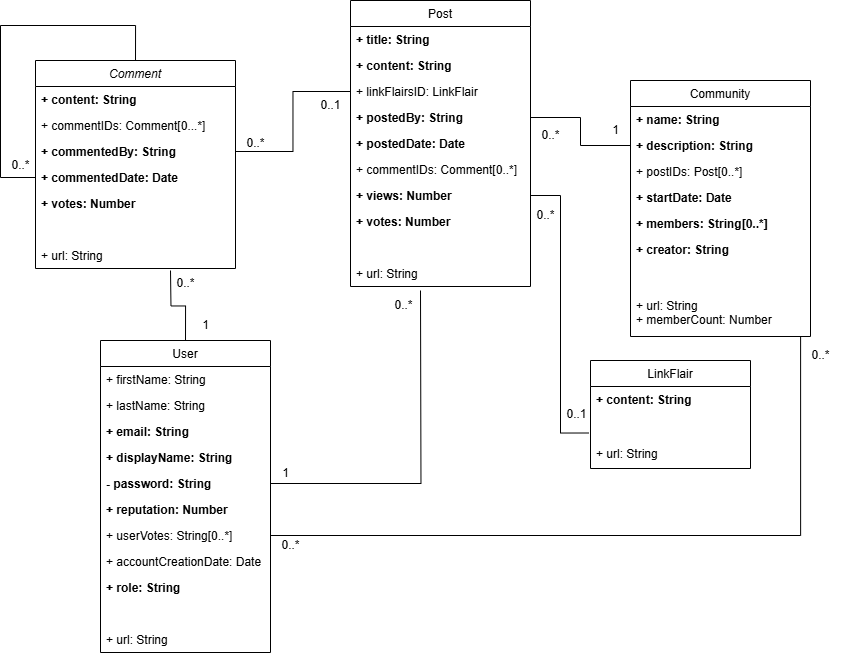

The diagram above was exported from draw.io. Its source (the exported page's mxGraphModel, read from the mxfile embedded in the PNG):
<mxGraphModel dx="1828" dy="959" grid="1" gridSize="10" guides="1" tooltips="1" connect="1" arrows="1" fold="1" page="1" pageScale="1" pageWidth="1100" pageHeight="850" background="none" math="0" shadow="0">
  <root>
    <mxCell id="0" />
    <mxCell id="1" parent="0" />
    <mxCell id="72xHrQ__2h2Y714EmD4q-3" value="Comment" style="swimlane;fontStyle=2;align=center;verticalAlign=top;childLayout=stackLayout;horizontal=1;startSize=26;horizontalStack=0;resizeParent=1;resizeLast=0;collapsible=1;marginBottom=0;rounded=0;shadow=0;strokeWidth=1;" vertex="1" parent="1">
      <mxGeometry x="195" y="80" width="200" height="208" as="geometry">
        <mxRectangle x="220" y="120" width="160" height="26" as="alternateBounds" />
      </mxGeometry>
    </mxCell>
    <mxCell id="72xHrQ__2h2Y714EmD4q-4" value="+ content: String&#10;" style="text;align=left;verticalAlign=top;spacingLeft=4;spacingRight=4;overflow=hidden;rotatable=0;points=[[0,0.5],[1,0.5]];portConstraint=eastwest;fontStyle=1" vertex="1" parent="72xHrQ__2h2Y714EmD4q-3">
      <mxGeometry y="26" width="200" height="26" as="geometry" />
    </mxCell>
    <mxCell id="72xHrQ__2h2Y714EmD4q-5" value="+ commentIDs: Comment[0...*]" style="text;align=left;verticalAlign=top;spacingLeft=4;spacingRight=4;overflow=hidden;rotatable=0;points=[[0,0.5],[1,0.5]];portConstraint=eastwest;rounded=0;shadow=0;html=0;" vertex="1" parent="72xHrQ__2h2Y714EmD4q-3">
      <mxGeometry y="52" width="200" height="26" as="geometry" />
    </mxCell>
    <mxCell id="72xHrQ__2h2Y714EmD4q-6" value="+ commentedBy: String" style="text;align=left;verticalAlign=top;spacingLeft=4;spacingRight=4;overflow=hidden;rotatable=0;points=[[0,0.5],[1,0.5]];portConstraint=eastwest;rounded=0;shadow=0;html=0;fontStyle=1" vertex="1" parent="72xHrQ__2h2Y714EmD4q-3">
      <mxGeometry y="78" width="200" height="26" as="geometry" />
    </mxCell>
    <mxCell id="72xHrQ__2h2Y714EmD4q-7" value="+ commentedDate: Date" style="text;align=left;verticalAlign=top;spacingLeft=4;spacingRight=4;overflow=hidden;rotatable=0;points=[[0,0.5],[1,0.5]];portConstraint=eastwest;rounded=0;shadow=0;html=0;fontStyle=1" vertex="1" parent="72xHrQ__2h2Y714EmD4q-3">
      <mxGeometry y="104" width="200" height="26" as="geometry" />
    </mxCell>
    <mxCell id="72xHrQ__2h2Y714EmD4q-8" value="+ votes: Number" style="text;align=left;verticalAlign=top;spacingLeft=4;spacingRight=4;overflow=hidden;rotatable=0;points=[[0,0.5],[1,0.5]];portConstraint=eastwest;rounded=0;shadow=0;html=0;fontStyle=1" vertex="1" parent="72xHrQ__2h2Y714EmD4q-3">
      <mxGeometry y="130" width="200" height="26" as="geometry" />
    </mxCell>
    <mxCell id="72xHrQ__2h2Y714EmD4q-9" style="edgeStyle=orthogonalEdgeStyle;rounded=0;orthogonalLoop=1;jettySize=auto;html=1;exitX=0.5;exitY=0;exitDx=0;exitDy=0;endArrow=none;startFill=0;" edge="1" parent="72xHrQ__2h2Y714EmD4q-3" source="72xHrQ__2h2Y714EmD4q-3" target="72xHrQ__2h2Y714EmD4q-7">
      <mxGeometry relative="1" as="geometry">
        <mxPoint x="-135" y="160" as="targetPoint" />
        <Array as="points">
          <mxPoint x="100" y="-35" />
          <mxPoint x="-35" y="-35" />
          <mxPoint x="-35" y="117" />
        </Array>
      </mxGeometry>
    </mxCell>
    <mxCell id="72xHrQ__2h2Y714EmD4q-10" value="&#10;" style="text;align=left;verticalAlign=top;spacingLeft=4;spacingRight=4;overflow=hidden;rotatable=0;points=[[0,0.5],[1,0.5]];portConstraint=eastwest;rounded=0;shadow=0;html=0;fontStyle=0" vertex="1" parent="72xHrQ__2h2Y714EmD4q-3">
      <mxGeometry y="156" width="200" height="26" as="geometry" />
    </mxCell>
    <mxCell id="72xHrQ__2h2Y714EmD4q-72" value="+ url: String" style="text;align=left;verticalAlign=top;spacingLeft=4;spacingRight=4;overflow=hidden;rotatable=0;points=[[0,0.5],[1,0.5]];portConstraint=eastwest;rounded=0;shadow=0;html=0;fontStyle=0" vertex="1" parent="72xHrQ__2h2Y714EmD4q-3">
      <mxGeometry y="182" width="200" height="26" as="geometry" />
    </mxCell>
    <mxCell id="72xHrQ__2h2Y714EmD4q-11" value="LinkFlair" style="swimlane;fontStyle=0;align=center;verticalAlign=top;childLayout=stackLayout;horizontal=1;startSize=26;horizontalStack=0;resizeParent=1;resizeLast=0;collapsible=1;marginBottom=0;rounded=0;shadow=0;strokeWidth=1;" vertex="1" parent="1">
      <mxGeometry x="750" y="380" width="160" height="108" as="geometry">
        <mxRectangle x="130" y="380" width="160" height="26" as="alternateBounds" />
      </mxGeometry>
    </mxCell>
    <mxCell id="72xHrQ__2h2Y714EmD4q-12" value="+ content: String" style="text;align=left;verticalAlign=top;spacingLeft=4;spacingRight=4;overflow=hidden;rotatable=0;points=[[0,0.5],[1,0.5]];portConstraint=eastwest;fontStyle=1" vertex="1" parent="72xHrQ__2h2Y714EmD4q-11">
      <mxGeometry y="26" width="160" height="26" as="geometry" />
    </mxCell>
    <mxCell id="72xHrQ__2h2Y714EmD4q-13" style="text;align=left;verticalAlign=top;spacingLeft=4;spacingRight=4;overflow=hidden;rotatable=0;points=[[0,0.5],[1,0.5]];portConstraint=eastwest;fontStyle=1" vertex="1" parent="72xHrQ__2h2Y714EmD4q-11">
      <mxGeometry y="52" width="160" height="28" as="geometry" />
    </mxCell>
    <mxCell id="72xHrQ__2h2Y714EmD4q-14" value="+ url: String" style="text;align=left;verticalAlign=top;spacingLeft=4;spacingRight=4;overflow=hidden;rotatable=0;points=[[0,0.5],[1,0.5]];portConstraint=eastwest;fontStyle=0" vertex="1" parent="72xHrQ__2h2Y714EmD4q-11">
      <mxGeometry y="80" width="160" height="28" as="geometry" />
    </mxCell>
    <mxCell id="72xHrQ__2h2Y714EmD4q-15" value="Post" style="swimlane;fontStyle=0;align=center;verticalAlign=top;childLayout=stackLayout;horizontal=1;startSize=26;horizontalStack=0;resizeParent=1;resizeLast=0;collapsible=1;marginBottom=0;rounded=0;shadow=0;strokeWidth=1;" vertex="1" parent="1">
      <mxGeometry x="510" y="20" width="180" height="286" as="geometry">
        <mxRectangle x="340" y="380" width="170" height="26" as="alternateBounds" />
      </mxGeometry>
    </mxCell>
    <mxCell id="72xHrQ__2h2Y714EmD4q-16" value="+ title: String" style="text;align=left;verticalAlign=top;spacingLeft=4;spacingRight=4;overflow=hidden;rotatable=0;points=[[0,0.5],[1,0.5]];portConstraint=eastwest;fontStyle=1" vertex="1" parent="72xHrQ__2h2Y714EmD4q-15">
      <mxGeometry y="26" width="180" height="26" as="geometry" />
    </mxCell>
    <mxCell id="72xHrQ__2h2Y714EmD4q-17" value="+ content: String" style="text;align=left;verticalAlign=top;spacingLeft=4;spacingRight=4;overflow=hidden;rotatable=0;points=[[0,0.5],[1,0.5]];portConstraint=eastwest;fontStyle=1" vertex="1" parent="72xHrQ__2h2Y714EmD4q-15">
      <mxGeometry y="52" width="180" height="26" as="geometry" />
    </mxCell>
    <mxCell id="72xHrQ__2h2Y714EmD4q-18" value="+ linkFlairsID: LinkFlair" style="text;align=left;verticalAlign=top;spacingLeft=4;spacingRight=4;overflow=hidden;rotatable=0;points=[[0,0.5],[1,0.5]];portConstraint=eastwest;" vertex="1" parent="72xHrQ__2h2Y714EmD4q-15">
      <mxGeometry y="78" width="180" height="26" as="geometry" />
    </mxCell>
    <mxCell id="72xHrQ__2h2Y714EmD4q-19" value="+ postedBy: String" style="text;align=left;verticalAlign=top;spacingLeft=4;spacingRight=4;overflow=hidden;rotatable=0;points=[[0,0.5],[1,0.5]];portConstraint=eastwest;fontStyle=1" vertex="1" parent="72xHrQ__2h2Y714EmD4q-15">
      <mxGeometry y="104" width="180" height="26" as="geometry" />
    </mxCell>
    <mxCell id="72xHrQ__2h2Y714EmD4q-20" value="+ postedDate: Date" style="text;align=left;verticalAlign=top;spacingLeft=4;spacingRight=4;overflow=hidden;rotatable=0;points=[[0,0.5],[1,0.5]];portConstraint=eastwest;fontStyle=1" vertex="1" parent="72xHrQ__2h2Y714EmD4q-15">
      <mxGeometry y="130" width="180" height="26" as="geometry" />
    </mxCell>
    <mxCell id="72xHrQ__2h2Y714EmD4q-21" value="+ commentIDs: Comment[0..*]" style="text;align=left;verticalAlign=top;spacingLeft=4;spacingRight=4;overflow=hidden;rotatable=0;points=[[0,0.5],[1,0.5]];portConstraint=eastwest;fontStyle=0" vertex="1" parent="72xHrQ__2h2Y714EmD4q-15">
      <mxGeometry y="156" width="180" height="26" as="geometry" />
    </mxCell>
    <mxCell id="72xHrQ__2h2Y714EmD4q-22" value="+ views: Number" style="text;align=left;verticalAlign=top;spacingLeft=4;spacingRight=4;overflow=hidden;rotatable=0;points=[[0,0.5],[1,0.5]];portConstraint=eastwest;fontStyle=1" vertex="1" parent="72xHrQ__2h2Y714EmD4q-15">
      <mxGeometry y="182" width="180" height="26" as="geometry" />
    </mxCell>
    <mxCell id="72xHrQ__2h2Y714EmD4q-23" value="+ votes: Number" style="text;align=left;verticalAlign=top;spacingLeft=4;spacingRight=4;overflow=hidden;rotatable=0;points=[[0,0.5],[1,0.5]];portConstraint=eastwest;fontStyle=1" vertex="1" parent="72xHrQ__2h2Y714EmD4q-15">
      <mxGeometry y="208" width="180" height="26" as="geometry" />
    </mxCell>
    <mxCell id="72xHrQ__2h2Y714EmD4q-67" style="text;align=left;verticalAlign=top;spacingLeft=4;spacingRight=4;overflow=hidden;rotatable=0;points=[[0,0.5],[1,0.5]];portConstraint=eastwest;fontStyle=1" vertex="1" parent="72xHrQ__2h2Y714EmD4q-15">
      <mxGeometry y="234" width="180" height="26" as="geometry" />
    </mxCell>
    <mxCell id="72xHrQ__2h2Y714EmD4q-68" value="+ url: String" style="text;align=left;verticalAlign=top;spacingLeft=4;spacingRight=4;overflow=hidden;rotatable=0;points=[[0,0.5],[1,0.5]];portConstraint=eastwest;fontStyle=0" vertex="1" parent="72xHrQ__2h2Y714EmD4q-15">
      <mxGeometry y="260" width="180" height="26" as="geometry" />
    </mxCell>
    <mxCell id="72xHrQ__2h2Y714EmD4q-24" value="Community" style="swimlane;fontStyle=0;align=center;verticalAlign=top;childLayout=stackLayout;horizontal=1;startSize=26;horizontalStack=0;resizeParent=1;resizeLast=0;collapsible=1;marginBottom=0;rounded=0;shadow=0;strokeWidth=1;" vertex="1" parent="1">
      <mxGeometry x="790" y="100" width="180" height="256" as="geometry">
        <mxRectangle x="550" y="140" width="160" height="26" as="alternateBounds" />
      </mxGeometry>
    </mxCell>
    <mxCell id="72xHrQ__2h2Y714EmD4q-25" value="+ name: String" style="text;align=left;verticalAlign=top;spacingLeft=4;spacingRight=4;overflow=hidden;rotatable=0;points=[[0,0.5],[1,0.5]];portConstraint=eastwest;fontStyle=1" vertex="1" parent="72xHrQ__2h2Y714EmD4q-24">
      <mxGeometry y="26" width="180" height="26" as="geometry" />
    </mxCell>
    <mxCell id="72xHrQ__2h2Y714EmD4q-26" value="+ description: String" style="text;align=left;verticalAlign=top;spacingLeft=4;spacingRight=4;overflow=hidden;rotatable=0;points=[[0,0.5],[1,0.5]];portConstraint=eastwest;rounded=0;shadow=0;html=0;fontStyle=1" vertex="1" parent="72xHrQ__2h2Y714EmD4q-24">
      <mxGeometry y="52" width="180" height="26" as="geometry" />
    </mxCell>
    <mxCell id="72xHrQ__2h2Y714EmD4q-27" value="+ postIDs: Post[0..*]" style="text;align=left;verticalAlign=top;spacingLeft=4;spacingRight=4;overflow=hidden;rotatable=0;points=[[0,0.5],[1,0.5]];portConstraint=eastwest;rounded=0;shadow=0;html=0;" vertex="1" parent="72xHrQ__2h2Y714EmD4q-24">
      <mxGeometry y="78" width="180" height="26" as="geometry" />
    </mxCell>
    <mxCell id="72xHrQ__2h2Y714EmD4q-28" value="+ startDate: Date " style="text;align=left;verticalAlign=top;spacingLeft=4;spacingRight=4;overflow=hidden;rotatable=0;points=[[0,0.5],[1,0.5]];portConstraint=eastwest;rounded=0;shadow=0;html=0;fontStyle=1" vertex="1" parent="72xHrQ__2h2Y714EmD4q-24">
      <mxGeometry y="104" width="180" height="26" as="geometry" />
    </mxCell>
    <mxCell id="72xHrQ__2h2Y714EmD4q-29" value="+ members: String[0..*]" style="text;align=left;verticalAlign=top;spacingLeft=4;spacingRight=4;overflow=hidden;rotatable=0;points=[[0,0.5],[1,0.5]];portConstraint=eastwest;rounded=0;shadow=0;html=0;fontStyle=1" vertex="1" parent="72xHrQ__2h2Y714EmD4q-24">
      <mxGeometry y="130" width="180" height="26" as="geometry" />
    </mxCell>
    <mxCell id="72xHrQ__2h2Y714EmD4q-62" value="+ creator: String" style="text;align=left;verticalAlign=top;spacingLeft=4;spacingRight=4;overflow=hidden;rotatable=0;points=[[0,0.5],[1,0.5]];portConstraint=eastwest;rounded=0;shadow=0;html=0;fontStyle=1" vertex="1" parent="72xHrQ__2h2Y714EmD4q-24">
      <mxGeometry y="156" width="180" height="26" as="geometry" />
    </mxCell>
    <mxCell id="72xHrQ__2h2Y714EmD4q-30" style="text;align=left;verticalAlign=top;spacingLeft=4;spacingRight=4;overflow=hidden;rotatable=0;points=[[0,0.5],[1,0.5]];portConstraint=eastwest;rounded=0;shadow=0;html=0;fontStyle=1" vertex="1" parent="72xHrQ__2h2Y714EmD4q-24">
      <mxGeometry y="182" width="180" height="30" as="geometry" />
    </mxCell>
    <mxCell id="72xHrQ__2h2Y714EmD4q-31" value="+ url: String&#10;+ memberCount: Number" style="text;align=left;verticalAlign=top;spacingLeft=4;spacingRight=4;overflow=hidden;rotatable=0;points=[[0,0.5],[1,0.5]];portConstraint=eastwest;rounded=0;shadow=0;html=0;fontStyle=0" vertex="1" parent="72xHrQ__2h2Y714EmD4q-24">
      <mxGeometry y="212" width="180" height="44" as="geometry" />
    </mxCell>
    <mxCell id="72xHrQ__2h2Y714EmD4q-32" style="edgeStyle=orthogonalEdgeStyle;rounded=0;orthogonalLoop=1;jettySize=auto;html=1;exitX=0.5;exitY=0;exitDx=0;exitDy=0;endArrow=none;startFill=0;" edge="1" parent="1" source="72xHrQ__2h2Y714EmD4q-33">
      <mxGeometry relative="1" as="geometry">
        <mxPoint x="330" y="290" as="targetPoint" />
      </mxGeometry>
    </mxCell>
    <mxCell id="72xHrQ__2h2Y714EmD4q-33" value="User" style="swimlane;fontStyle=0;align=center;verticalAlign=top;childLayout=stackLayout;horizontal=1;startSize=26;horizontalStack=0;resizeParent=1;resizeLast=0;collapsible=1;marginBottom=0;rounded=0;shadow=0;strokeWidth=1;" vertex="1" parent="1">
      <mxGeometry x="260" y="360" width="170" height="312" as="geometry">
        <mxRectangle x="130" y="380" width="160" height="26" as="alternateBounds" />
      </mxGeometry>
    </mxCell>
    <mxCell id="72xHrQ__2h2Y714EmD4q-34" value="+ firstName: String" style="text;align=left;verticalAlign=top;spacingLeft=4;spacingRight=4;overflow=hidden;rotatable=0;points=[[0,0.5],[1,0.5]];portConstraint=eastwest;" vertex="1" parent="72xHrQ__2h2Y714EmD4q-33">
      <mxGeometry y="26" width="170" height="26" as="geometry" />
    </mxCell>
    <mxCell id="72xHrQ__2h2Y714EmD4q-35" value="+ lastName: String" style="text;align=left;verticalAlign=top;spacingLeft=4;spacingRight=4;overflow=hidden;rotatable=0;points=[[0,0.5],[1,0.5]];portConstraint=eastwest;rounded=0;shadow=0;html=0;" vertex="1" parent="72xHrQ__2h2Y714EmD4q-33">
      <mxGeometry y="52" width="170" height="26" as="geometry" />
    </mxCell>
    <mxCell id="72xHrQ__2h2Y714EmD4q-36" value="+ email: String" style="text;align=left;verticalAlign=top;spacingLeft=4;spacingRight=4;overflow=hidden;rotatable=0;points=[[0,0.5],[1,0.5]];portConstraint=eastwest;rounded=0;shadow=0;html=0;fontStyle=1" vertex="1" parent="72xHrQ__2h2Y714EmD4q-33">
      <mxGeometry y="78" width="170" height="26" as="geometry" />
    </mxCell>
    <mxCell id="72xHrQ__2h2Y714EmD4q-37" value="+ displayName: String" style="text;align=left;verticalAlign=top;spacingLeft=4;spacingRight=4;overflow=hidden;rotatable=0;points=[[0,0.5],[1,0.5]];portConstraint=eastwest;rounded=0;shadow=0;html=0;fontStyle=1" vertex="1" parent="72xHrQ__2h2Y714EmD4q-33">
      <mxGeometry y="104" width="170" height="26" as="geometry" />
    </mxCell>
    <mxCell id="72xHrQ__2h2Y714EmD4q-38" value="- password: String" style="text;align=left;verticalAlign=top;spacingLeft=4;spacingRight=4;overflow=hidden;rotatable=0;points=[[0,0.5],[1,0.5]];portConstraint=eastwest;rounded=0;shadow=0;html=0;fontStyle=1" vertex="1" parent="72xHrQ__2h2Y714EmD4q-33">
      <mxGeometry y="130" width="170" height="26" as="geometry" />
    </mxCell>
    <mxCell id="72xHrQ__2h2Y714EmD4q-39" value="+ reputation: Number" style="text;align=left;verticalAlign=top;spacingLeft=4;spacingRight=4;overflow=hidden;rotatable=0;points=[[0,0.5],[1,0.5]];portConstraint=eastwest;rounded=0;shadow=0;html=0;fontStyle=1" vertex="1" parent="72xHrQ__2h2Y714EmD4q-33">
      <mxGeometry y="156" width="170" height="26" as="geometry" />
    </mxCell>
    <mxCell id="72xHrQ__2h2Y714EmD4q-40" value="+ userVotes: String[0..*]" style="text;align=left;verticalAlign=top;spacingLeft=4;spacingRight=4;overflow=hidden;rotatable=0;points=[[0,0.5],[1,0.5]];portConstraint=eastwest;rounded=0;shadow=0;html=0;fontStyle=0" vertex="1" parent="72xHrQ__2h2Y714EmD4q-33">
      <mxGeometry y="182" width="170" height="26" as="geometry" />
    </mxCell>
    <mxCell id="72xHrQ__2h2Y714EmD4q-41" value="+ accountCreationDate: Date" style="text;align=left;verticalAlign=top;spacingLeft=4;spacingRight=4;overflow=hidden;rotatable=0;points=[[0,0.5],[1,0.5]];portConstraint=eastwest;rounded=0;shadow=0;html=0;fontStyle=0" vertex="1" parent="72xHrQ__2h2Y714EmD4q-33">
      <mxGeometry y="208" width="170" height="26" as="geometry" />
    </mxCell>
    <mxCell id="72xHrQ__2h2Y714EmD4q-42" value="+ role: String" style="text;align=left;verticalAlign=top;spacingLeft=4;spacingRight=4;overflow=hidden;rotatable=0;points=[[0,0.5],[1,0.5]];portConstraint=eastwest;rounded=0;shadow=0;html=0;fontStyle=1" vertex="1" parent="72xHrQ__2h2Y714EmD4q-33">
      <mxGeometry y="234" width="170" height="26" as="geometry" />
    </mxCell>
    <mxCell id="72xHrQ__2h2Y714EmD4q-64" style="text;align=left;verticalAlign=top;spacingLeft=4;spacingRight=4;overflow=hidden;rotatable=0;points=[[0,0.5],[1,0.5]];portConstraint=eastwest;rounded=0;shadow=0;html=0;fontStyle=1" vertex="1" parent="72xHrQ__2h2Y714EmD4q-33">
      <mxGeometry y="260" width="170" height="26" as="geometry" />
    </mxCell>
    <mxCell id="72xHrQ__2h2Y714EmD4q-63" value="+ url: String" style="text;align=left;verticalAlign=top;spacingLeft=4;spacingRight=4;overflow=hidden;rotatable=0;points=[[0,0.5],[1,0.5]];portConstraint=eastwest;rounded=0;shadow=0;html=0;fontStyle=0" vertex="1" parent="72xHrQ__2h2Y714EmD4q-33">
      <mxGeometry y="286" width="170" height="26" as="geometry" />
    </mxCell>
    <mxCell id="72xHrQ__2h2Y714EmD4q-43" style="text;align=left;verticalAlign=top;spacingLeft=4;spacingRight=4;overflow=hidden;rotatable=0;points=[[0,0.5],[1,0.5]];portConstraint=eastwest;rounded=0;shadow=0;html=0;fontStyle=0" vertex="1" parent="72xHrQ__2h2Y714EmD4q-33">
      <mxGeometry y="312" width="170" as="geometry" />
    </mxCell>
    <mxCell id="72xHrQ__2h2Y714EmD4q-44" style="edgeStyle=orthogonalEdgeStyle;rounded=0;orthogonalLoop=1;jettySize=auto;html=1;exitX=1;exitY=0.5;exitDx=0;exitDy=0;entryX=0;entryY=0.5;entryDx=0;entryDy=0;endArrow=none;startFill=0;" edge="1" parent="1" source="72xHrQ__2h2Y714EmD4q-6" target="72xHrQ__2h2Y714EmD4q-18">
      <mxGeometry relative="1" as="geometry" />
    </mxCell>
    <mxCell id="72xHrQ__2h2Y714EmD4q-45" value="0..*" style="text;html=1;align=center;verticalAlign=middle;resizable=0;points=[];autosize=1;strokeColor=none;fillColor=none;" vertex="1" parent="1">
      <mxGeometry x="395" y="148" width="40" height="30" as="geometry" />
    </mxCell>
    <mxCell id="72xHrQ__2h2Y714EmD4q-46" value="0..1" style="text;html=1;align=center;verticalAlign=middle;resizable=0;points=[];autosize=1;strokeColor=none;fillColor=none;" vertex="1" parent="1">
      <mxGeometry x="470" y="110" width="40" height="30" as="geometry" />
    </mxCell>
    <mxCell id="72xHrQ__2h2Y714EmD4q-47" style="edgeStyle=orthogonalEdgeStyle;rounded=0;orthogonalLoop=1;jettySize=auto;html=1;exitX=1;exitY=0.5;exitDx=0;exitDy=0;endArrow=none;startFill=0;" edge="1" parent="1" source="72xHrQ__2h2Y714EmD4q-19" target="72xHrQ__2h2Y714EmD4q-26">
      <mxGeometry relative="1" as="geometry" />
    </mxCell>
    <mxCell id="72xHrQ__2h2Y714EmD4q-48" value="1" style="text;html=1;align=center;verticalAlign=middle;resizable=0;points=[];autosize=1;strokeColor=none;fillColor=none;" vertex="1" parent="1">
      <mxGeometry x="760" y="135" width="30" height="30" as="geometry" />
    </mxCell>
    <mxCell id="72xHrQ__2h2Y714EmD4q-49" value="0..*" style="text;html=1;align=center;verticalAlign=middle;resizable=0;points=[];autosize=1;strokeColor=none;fillColor=none;" vertex="1" parent="1">
      <mxGeometry x="690" y="140" width="40" height="30" as="geometry" />
    </mxCell>
    <mxCell id="72xHrQ__2h2Y714EmD4q-50" style="edgeStyle=orthogonalEdgeStyle;rounded=0;orthogonalLoop=1;jettySize=auto;html=1;exitX=1;exitY=0.5;exitDx=0;exitDy=0;entryX=-0.01;entryY=0.732;entryDx=0;entryDy=0;entryPerimeter=0;endArrow=none;startFill=0;" edge="1" parent="1" source="72xHrQ__2h2Y714EmD4q-22" target="72xHrQ__2h2Y714EmD4q-13">
      <mxGeometry relative="1" as="geometry" />
    </mxCell>
    <mxCell id="72xHrQ__2h2Y714EmD4q-51" value="0..*" style="text;html=1;align=center;verticalAlign=middle;resizable=0;points=[];autosize=1;strokeColor=none;fillColor=none;" vertex="1" parent="1">
      <mxGeometry x="685" y="220" width="40" height="30" as="geometry" />
    </mxCell>
    <mxCell id="72xHrQ__2h2Y714EmD4q-52" value="0..1" style="text;html=1;align=center;verticalAlign=middle;resizable=0;points=[];autosize=1;strokeColor=none;fillColor=none;" vertex="1" parent="1">
      <mxGeometry x="716" y="419" width="40" height="30" as="geometry" />
    </mxCell>
    <mxCell id="72xHrQ__2h2Y714EmD4q-53" value="0..*" style="text;html=1;align=center;verticalAlign=middle;resizable=0;points=[];autosize=1;strokeColor=none;fillColor=none;" vertex="1" parent="1">
      <mxGeometry x="160" y="170" width="40" height="30" as="geometry" />
    </mxCell>
    <mxCell id="72xHrQ__2h2Y714EmD4q-54" value="0..*" style="text;html=1;align=center;verticalAlign=middle;resizable=0;points=[];autosize=1;strokeColor=none;fillColor=none;" vertex="1" parent="1">
      <mxGeometry x="325" y="288" width="40" height="30" as="geometry" />
    </mxCell>
    <mxCell id="72xHrQ__2h2Y714EmD4q-55" value="1" style="text;html=1;align=center;verticalAlign=middle;resizable=0;points=[];autosize=1;strokeColor=none;fillColor=none;" vertex="1" parent="1">
      <mxGeometry x="350" y="330" width="30" height="30" as="geometry" />
    </mxCell>
    <mxCell id="72xHrQ__2h2Y714EmD4q-56" style="edgeStyle=orthogonalEdgeStyle;rounded=0;orthogonalLoop=1;jettySize=auto;html=1;exitX=1;exitY=0.5;exitDx=0;exitDy=0;endArrow=none;startFill=0;" edge="1" parent="1" source="72xHrQ__2h2Y714EmD4q-38">
      <mxGeometry relative="1" as="geometry">
        <mxPoint x="580" y="310" as="targetPoint" />
      </mxGeometry>
    </mxCell>
    <mxCell id="72xHrQ__2h2Y714EmD4q-57" value="1" style="text;html=1;align=center;verticalAlign=middle;resizable=0;points=[];autosize=1;strokeColor=none;fillColor=none;" vertex="1" parent="1">
      <mxGeometry x="430" y="478" width="30" height="30" as="geometry" />
    </mxCell>
    <mxCell id="72xHrQ__2h2Y714EmD4q-58" value="0..*" style="text;html=1;align=center;verticalAlign=middle;resizable=0;points=[];autosize=1;strokeColor=none;fillColor=none;" vertex="1" parent="1">
      <mxGeometry x="543" y="310" width="40" height="30" as="geometry" />
    </mxCell>
    <mxCell id="72xHrQ__2h2Y714EmD4q-59" style="edgeStyle=orthogonalEdgeStyle;rounded=0;orthogonalLoop=1;jettySize=auto;html=1;exitX=1;exitY=0.5;exitDx=0;exitDy=0;entryX=0.945;entryY=1.008;entryDx=0;entryDy=0;entryPerimeter=0;endArrow=none;startFill=0;" edge="1" parent="1" source="72xHrQ__2h2Y714EmD4q-40" target="72xHrQ__2h2Y714EmD4q-31">
      <mxGeometry relative="1" as="geometry">
        <mxPoint x="960" y="340" as="targetPoint" />
      </mxGeometry>
    </mxCell>
    <mxCell id="72xHrQ__2h2Y714EmD4q-60" value="0..*" style="text;html=1;align=center;verticalAlign=middle;resizable=0;points=[];autosize=1;strokeColor=none;fillColor=none;" vertex="1" parent="1">
      <mxGeometry x="430" y="550" width="40" height="30" as="geometry" />
    </mxCell>
    <mxCell id="72xHrQ__2h2Y714EmD4q-61" value="0..*" style="text;html=1;align=center;verticalAlign=middle;resizable=0;points=[];autosize=1;strokeColor=none;fillColor=none;" vertex="1" parent="1">
      <mxGeometry x="960" y="360" width="40" height="30" as="geometry" />
    </mxCell>
  </root>
</mxGraphModel>